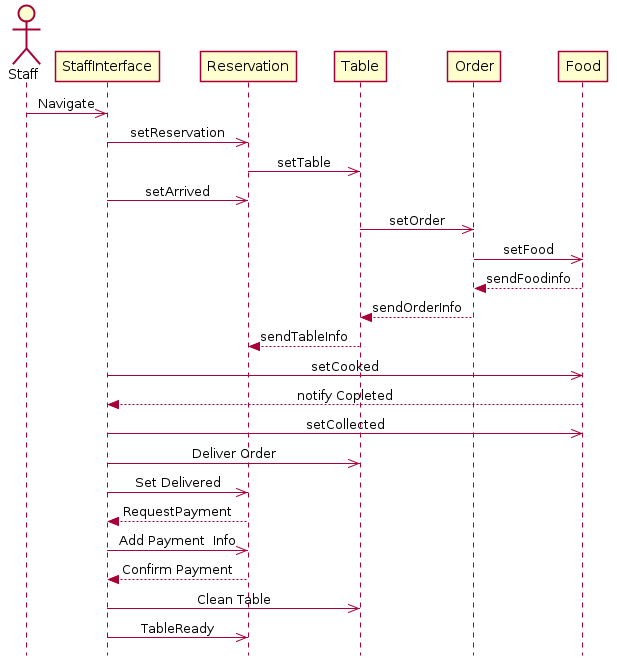

The diagram above was rendered by PlantUML. Its source (embedded in the PNG):
@startuml

skinparam Style strictuml
skinparam SequenceMessageAlignment center

Actor Staff as st

st ->> StaffInterface : Navigate

StaffInterface ->> Reservation : setReservation

Reservation ->> Table : setTable

StaffInterface ->> Reservation: setArrived

Table ->> Order : setOrder

Order ->> Food : setFood

Food --> Order : sendFoodinfo

Order --> Table : sendOrderInfo

Table --> Reservation : sendTableInfo

StaffInterface ->> Food : setCooked

Food --> StaffInterface : notify Copleted

StaffInterface ->> Food : setCollected

StaffInterface ->> Table : Deliver Order

StaffInterface ->> Reservation : Set Delivered


Reservation --> StaffInterface : RequestPayment

StaffInterface ->> Reservation : Add Payment  Info

Reservation --> StaffInterface : Confirm Payment

StaffInterface ->> Table :Clean Table

StaffInterface ->> Reservation : TableReady

@enduml